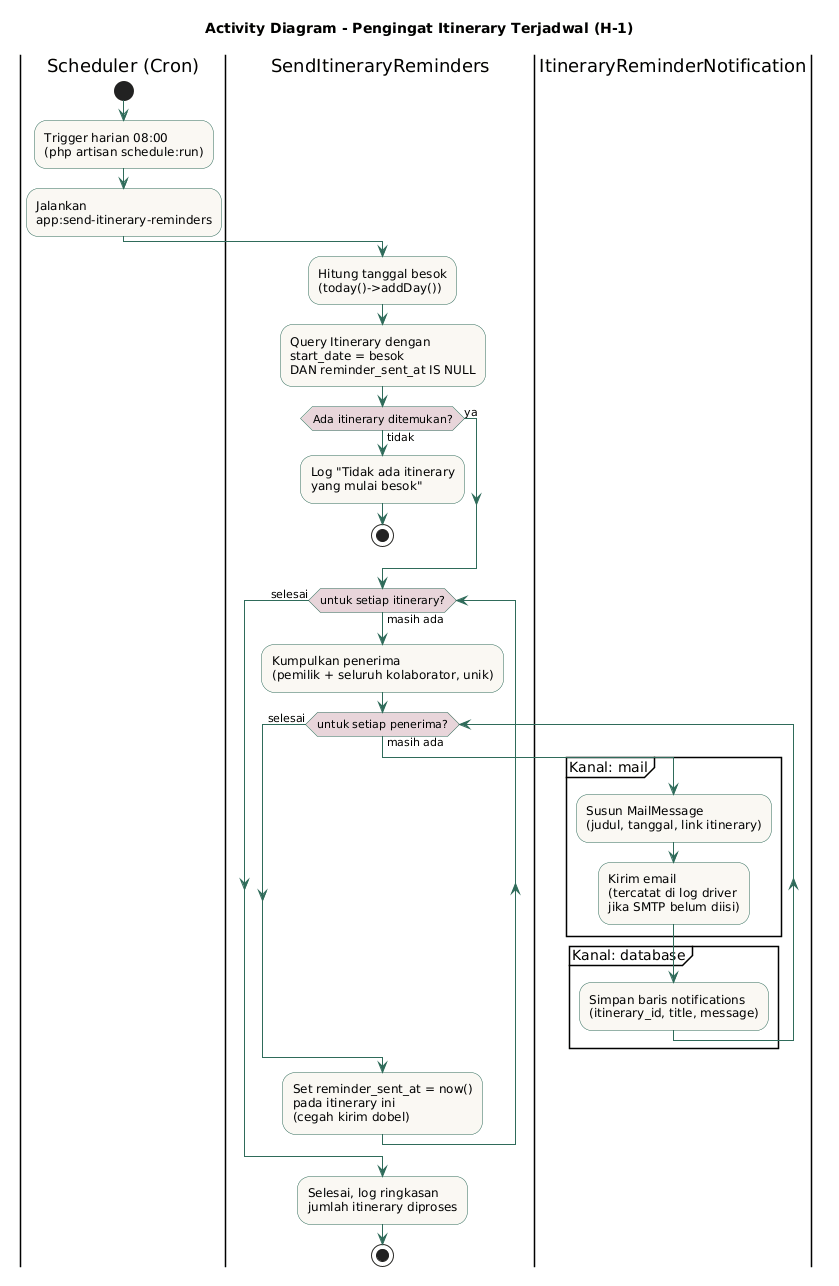

The diagram above was rendered by PlantUML. Its source (embedded in the PNG):
@startuml
title Activity Diagram - Pengingat Itinerary Terjadwal (H-1)

skinparam activity {
  BackgroundColor #FAF8F3
  BorderColor #2F6B5A
  ArrowColor #2F6B5A
  DiamondBackgroundColor #E8D5DA
}

|Scheduler (Cron)|
start
:Trigger harian 08:00\n(php artisan schedule:run);
:Jalankan\napp:send-itinerary-reminders;

|SendItineraryReminders|
:Hitung tanggal besok\n(today()->addDay());
:Query Itinerary dengan\nstart_date = besok\nDAN reminder_sent_at IS NULL;

if (Ada itinerary ditemukan?) then (tidak)
  :Log "Tidak ada itinerary\nyang mulai besok";
  stop
else (ya)
endif

while (untuk setiap itinerary?) is (masih ada)
  :Kumpulkan penerima\n(pemilik + seluruh kolaborator, unik);
  while (untuk setiap penerima?) is (masih ada)
    |ItineraryReminderNotification|
    partition "Kanal: mail" {
      :Susun MailMessage\n(judul, tanggal, link itinerary);
      :Kirim email\n(tercatat di log driver\njika SMTP belum diisi);
    }
    partition "Kanal: database" {
      :Simpan baris notifications\n(itinerary_id, title, message);
    }
    |SendItineraryReminders|
  endwhile (selesai)
  :Set reminder_sent_at = now()\npada itinerary ini\n(cegah kirim dobel);
endwhile (selesai)

:Selesai, log ringkasan\njumlah itinerary diproses;
stop
@enduml